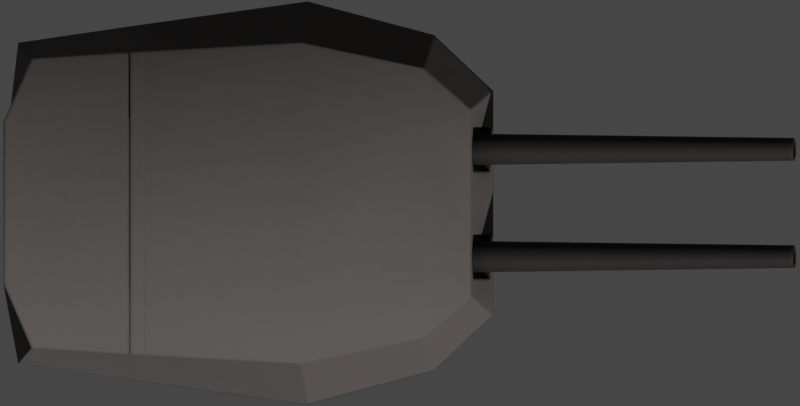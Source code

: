 # Source: VickersMkH12In.blend  (saved by Blender 2.93.20; exported with 4.5.12 LTS)
import bpy
from mathutils import Matrix  # noqa: F401  (used for matrix-valued properties, if any)

bpy.ops.wm.read_factory_settings(use_empty=True)
scene = bpy.context.scene
scene.name = 'Scene'

# ---- collections
col_collection = bpy.data.collections.new('Collection'); scene.collection.children.link(col_collection)

# ---- materials (node trees are filled in below, after node groups)
mat_turret = bpy.data.materials.new('Turret')
mat_deck_dark = bpy.data.materials.new('Deck Dark')
mat_black = bpy.data.materials.new('Black')

# ---- node groups
ng_mk48_shader = bpy.data.node_groups.new('Mk48 Shader', 'ShaderNodeTree')
_s = ng_mk48_shader.interface.new_socket(name='BSDF', in_out='OUTPUT', socket_type='NodeSocketShader')
_s = ng_mk48_shader.interface.new_socket(name='Color', in_out='INPUT', socket_type='NodeSocketColor')
_s.default_value = (0.2529, 0.2529, 0.2529, 1.0)
_s = ng_mk48_shader.interface.new_socket(name='Roughness', in_out='INPUT', socket_type='NodeSocketFloat')
_s.subtype = 'FACTOR'
_s.default_value = 0.5
_s.min_value = 0.0
_s.max_value = 1.0
_s = ng_mk48_shader.interface.new_socket(name='Metallic', in_out='INPUT', socket_type='NodeSocketFloat')
_s.subtype = 'FACTOR'
_s.default_value = 1.0
_s.min_value = 0.0
_s.max_value = 1.0
_N = ng_mk48_shader.nodes; _L = ng_mk48_shader.links
n0 = _N.new('NodeGroupOutput'); n0.name = 'Group Output'; n0.location = (421, 0)
n1 = _N.new('ShaderNodeBsdfPrincipled'); n1.name = 'Principled BSDF'; n1.location = (131, 46)
n1.distribution = 'GGX'
n1.subsurface_method = 'BURLEY'
n1.inputs[3].default_value = 1.45
n1.inputs[27].default_value = (0.0, 0.0, 0.0, 1.0)
n1.inputs[28].default_value = 1.0
n2 = _N.new('ShaderNodeAmbientOcclusion'); n2.name = 'Ambient Occlusion'; n2.location = (-85, 128)
n2.samples = 8
n3 = _N.new('ShaderNodeBevel'); n3.name = 'Bevel'; n3.location = (-265, -248)
n3.inputs[0].default_value = 0.1
n4 = _N.new('NodeGroupInput'); n4.name = 'Mk48 Shader'; n4.location = (-468, -27)
n5 = _N.new('ShaderNodeNewGeometry'); n5.name = 'Geometry'; n5.location = (-875, -245)
n6 = _N.new('ShaderNodeBump'); n6.name = 'Bump'; n6.location = (-470, -299)
n6.inputs[0].default_value = 0.01
n6.inputs[1].default_value = 1.0
n6.inputs[2].default_value = 1.0
n7 = _N.new('ShaderNodeTexNoise'); n7.name = 'Noise Texture'; n7.location = (-671, -234)
n7.inputs[2].default_value = 2.0
_L.new(n1.outputs[0], n0.inputs[0])
_L.new(n2.outputs[0], n1.inputs[0])
_L.new(n4.outputs[0], n2.inputs[0])
_L.new(n4.outputs[1], n1.inputs[2])
_L.new(n4.outputs[2], n1.inputs[1])
_L.new(n3.outputs[0], n2.inputs[2])
_L.new(n5.outputs[0], n7.inputs[0])
_L.new(n7.outputs[0], n6.inputs[3])
_L.new(n6.outputs[0], n3.inputs[1])
_L.new(n3.outputs[0], n1.inputs[5])
n0.is_active_output = True
ng_auto_smooth = bpy.data.node_groups.new('Auto Smooth', 'GeometryNodeTree')
_s = ng_auto_smooth.interface.new_socket(name='Geometry', in_out='OUTPUT', socket_type='NodeSocketGeometry')
_s = ng_auto_smooth.interface.new_socket(name='Geometry', in_out='INPUT', socket_type='NodeSocketGeometry')
_s = ng_auto_smooth.interface.new_socket(name='Angle', in_out='INPUT', socket_type='NodeSocketFloat')
_s.subtype = 'ANGLE'
_s.min_value = 0.0
_s.max_value = 3.142
ng_auto_smooth.is_modifier = True
_N = ng_auto_smooth.nodes; _L = ng_auto_smooth.links
n0 = _N.new('NodeGroupOutput'); n0.name = 'Group Output'; n0.location = (480, -100)
n1 = _N.new('NodeGroupInput'); n1.name = 'Group Input'; n1.location = (-420, -300)
n2 = _N.new('NodeGroupInput'); n2.name = 'Group Input.001'; n2.location = (-60, -100)
n3 = _N.new('GeometryNodeSetShadeSmooth'); n3.name = 'Set Shade Smooth'; n3.location = (120, -100)
n3.domain = 'EDGE'
n4 = _N.new('GeometryNodeSetShadeSmooth'); n4.name = 'Set Shade Smooth.001'; n4.location = (300, -100)
n5 = _N.new('GeometryNodeInputMeshEdgeAngle'); n5.name = 'Edge Angle'; n5.location = (-420, -220)
n6 = _N.new('GeometryNodeInputEdgeSmooth'); n6.name = 'Is Edge Smooth'; n6.location = (-60, -160)
n7 = _N.new('GeometryNodeInputShadeSmooth'); n7.name = 'Is Face Smooth'; n7.location = (-240, -340)
n8 = _N.new('FunctionNodeBooleanMath'); n8.name = 'Boolean Math'; n8.location = (-60, -220)
n9 = _N.new('FunctionNodeCompare'); n9.name = 'Compare'; n9.location = (-240, -180)
n9.operation = 'LESS_EQUAL'
_L.new(n5.outputs[0], n9.inputs[0])
_L.new(n4.outputs[0], n0.inputs[0])
_L.new(n1.outputs[1], n9.inputs[1])
_L.new(n9.outputs[0], n8.inputs[0])
_L.new(n7.outputs[0], n8.inputs[1])
_L.new(n2.outputs[0], n3.inputs[0])
_L.new(n6.outputs[0], n3.inputs[1])
_L.new(n3.outputs[0], n4.inputs[0])
_L.new(n8.outputs[0], n3.inputs[2])
n0.is_active_output = True

# ---- material node trees
mat_turret.use_nodes = True; mat_turret.node_tree.nodes.clear()
_N = mat_turret.node_tree.nodes; _L = mat_turret.node_tree.links
n0 = _N.new('ShaderNodeOutputMaterial'); n0.name = 'Material Output'; n0.location = (300, 300)
n1 = _N.new('ShaderNodeGroup'); n1.name = 'Mk48 Shader'; n1.location = (46, 305)
n1.label = 'Mk48 Shader'
n1.node_tree = ng_mk48_shader
n1.inputs[0].default_value = (0.08714, 0.07656, 0.07233, 1.0)
n1.inputs[1].default_value = 0.75
n1.inputs[2].default_value = 0.25
_L.new(n1.outputs[0], n0.inputs[0])
n0.is_active_output = True
mat_deck_dark.use_nodes = True; mat_deck_dark.node_tree.nodes.clear()
_N = mat_deck_dark.node_tree.nodes; _L = mat_deck_dark.node_tree.links
n0 = _N.new('ShaderNodeOutputMaterial'); n0.name = 'Material Output'; n0.location = (300, 300)
n1 = _N.new('ShaderNodeGroup'); n1.name = 'Mk48 Shader'; n1.location = (46, 305)
n1.label = 'Mk48 Shader'
n1.node_tree = ng_mk48_shader
n1.inputs[0].default_value = (0.02, 0.01631, 0.01481, 1.0)
n1.inputs[1].default_value = 0.75
n1.inputs[2].default_value = 0.25
_L.new(n1.outputs[0], n0.inputs[0])
n0.is_active_output = True
mat_black.use_nodes = True; mat_black.node_tree.nodes.clear()
_N = mat_black.node_tree.nodes; _L = mat_black.node_tree.links
n0 = _N.new('ShaderNodeOutputMaterial'); n0.name = 'Material Output'; n0.location = (300, 300)
n1 = _N.new('ShaderNodeGroup'); n1.name = 'Mk48 Shader'; n1.location = (46, 305)
n1.label = 'Mk48 Shader'
n1.node_tree = ng_mk48_shader
n1.inputs[0].default_value = (0.0, 0.0, 0.0, 1.0)
n1.inputs[1].default_value = 1.0
n1.inputs[2].default_value = 0.0
_L.new(n1.outputs[0], n0.inputs[0])
n0.is_active_output = True

# ---- world
world_world = bpy.data.worlds.new('World'); scene.world = world_world
world_world.use_nodes = True; world_world.node_tree.nodes.clear()
_N = world_world.node_tree.nodes; _L = world_world.node_tree.links
n0 = _N.new('ShaderNodeOutputWorld'); n0.name = 'World Output'; n0.location = (300, 300)
n1 = _N.new('ShaderNodeBackground'); n1.name = 'Background'; n1.location = (10, 300)
n1.inputs[0].default_value = (0.05088, 0.05088, 0.05088, 1.0)
_L.new(n1.outputs[0], n0.inputs[0])
n0.is_active_output = True
world_world.color = (0.05088, 0.05088, 0.05088)
world_world.use_sun_shadow = False
world_world.sun_shadow_jitter_overblur = 0.0

# ---- cameras
cam_camera = bpy.data.cameras.new('Camera')
cam_camera.type = 'ORTHO'
cam_camera.clip_end = 100.0
cam_camera.ortho_scale = 16.65
cam_camera.show_mist = True

# ---- meshes
me_cube_012 = bpy.data.meshes.new('Cube.012')
me_cube_012.from_pydata([(-5.596, -3.336, 0.0), (-5.324, -3.015, 2.14), (-5.596, 3.336, 0.0), (-5.324, 3.015, 2.14), (3.059, -3.496, 0.0), (2.837, -2.808, 1.503), (3.059, 3.496, 0.0), (2.837, 2.808, 1.503), (0.4256, 4.196, 0.0), (0.2795, 3.345, 1.579), (0.4256, -4.196, 0.0), (0.2795, -3.345, 1.579), (3.821, 1.949, 1.568), (4.291, 2.331, 0.0), (4.291, -2.331, 0.0), (3.821, -1.949, 1.568), (-5.77, 1.858, 0.0), (-5.77, -1.858, 0.0), (-5.906, -1.68, 2.74), (-5.906, 1.68, 2.74), (3.059, -1.948, 0.0), (3.059, 1.948, 0.0), (2.837, 1.564, 1.847), (2.837, -1.564, 1.847), (0.2795, 1.863, 2.345), (0.2795, -1.863, 2.345), (0.3705, 2.382, 0.0), (0.3705, -2.382, 0.0), (4.291, -1.299, 0.0), (4.291, 1.299, 0.0), (3.821, 1.086, 1.568), (3.821, -1.086, 1.568), (-3.266, 3.678, 0.0), (-3.266, -3.146, 1.917), (-3.266, 3.146, 1.917), (-3.266, -3.678, 0.0), (-3.266, 2.067, 0.0), (-3.266, -2.067, 0.0), (-3.266, 1.753, 2.583), (-3.266, -1.753, 2.583), (-2.98, 3.162, 1.89), (-2.969, -3.72, 0.0), (-2.98, 1.762, 2.564), (-2.98, -1.762, 2.564), (-2.969, 3.72, 0.0), (-2.98, -3.162, 1.89), (-2.973, 2.092, 0.0), (-2.973, -2.092, 0.0), (-2.98, -3.162, 1.914), (-3.266, -3.146, 1.941), (-3.266, 1.753, 2.607), (-3.266, -1.753, 2.607), (-3.266, 3.146, 1.941), (-2.98, 3.162, 1.914), (-2.98, 1.762, 2.588), (-2.98, -1.762, 2.588)], [], [(16, 19, 3, 2), (8, 9, 7, 6), (5, 4, 14, 15), (35, 33, 1, 0), (27, 20, 4, 10), (39, 18, 1, 33), (23, 25, 11, 5), (47, 27, 10, 41), (4, 5, 11, 10), (44, 40, 9, 8), (28, 31, 15, 14), (21, 6, 13, 29), (23, 5, 15, 31), (6, 7, 12, 13), (7, 22, 30, 12), (22, 23, 31, 30), (4, 20, 28, 14), (20, 21, 29, 28), (13, 12, 30, 29), (29, 30, 31, 28), (44, 8, 26, 46), (46, 26, 27, 47), (7, 9, 24, 22), (22, 24, 25, 23), (34, 3, 19, 38), (38, 19, 18, 39), (8, 6, 21, 26), (26, 21, 20, 27), (0, 1, 18, 17), (17, 18, 19, 16), (40, 34, 52, 53), (43, 42, 54, 55), (16, 36, 37, 17), (2, 32, 36, 16), (2, 3, 34, 32), (17, 37, 35, 0), (34, 38, 50, 52), (41, 45, 33, 35), (10, 11, 45, 41), (25, 43, 45, 11), (9, 40, 42, 24), (24, 42, 43, 25), (36, 46, 47, 37), (32, 44, 46, 36), (32, 34, 40, 44), (37, 47, 41, 35), (54, 50, 51, 55), (53, 52, 50, 54), (55, 51, 49, 48), (45, 43, 55, 48), (39, 33, 49, 51), (33, 45, 48, 49), (38, 39, 51, 50), (42, 40, 53, 54)])
me_cube_012.polygons.foreach_set('use_smooth', [True] * 54)
_k = set([(4, 5), (6, 7), (8, 9), (10, 11)])
me_cube_012.attributes.new('sharp_edge', 'BOOLEAN', 'EDGE').data.foreach_set('value', [ (min(e.vertices), max(e.vertices)) in _k for e in me_cube_012.edges])
_uv = me_cube_012.uv_layers.new(name='UVMap')
_uv.uv.foreach_set('vector', [0.375, 0.1667, 0.625, 0.1667, 0.625, 0.25, 0.375, 0.25, 0.375, 0.4223, 0.625, 0.4223, 0.625, 0.5, 0.375, 0.5, 0.625, 0.75, 0.375, 0.75, 0.375, 0.75, 0.625, 0.75, 0.375, 0.9314, 0.625, 0.9314, 0.625, 1.0, 0.375, 1.0, 0.2973, 0.6667, 0.375, 0.6667, 0.375, 0.75, 0.2973, 0.75, 0.8064, 0.6667, 0.875, 0.6667, 0.875, 0.75, 0.8064, 0.75, 0.625, 0.6667, 0.7027, 0.6667, 0.7027, 0.75, 0.625, 0.75, 0.2019, 0.6667, 0.2973, 0.6667, 0.2973, 0.75, 0.2019, 0.75, 0.375, 0.75, 0.625, 0.75, 0.625, 0.8277, 0.375, 0.8277, 0.375, 0.3269, 0.625, 0.3269, 0.625, 0.4223, 0.375, 0.4223, 0.375, 0.6667, 0.625, 0.6667, 0.625, 0.75, 0.375, 0.75, 0.375, 0.5833, 0.375, 0.5, 0.375, 0.5, 0.375, 0.5833, 0.625, 0.6667, 0.625, 0.75, 0.625, 0.75, 0.625, 0.6667, 0.375, 0.5, 0.625, 0.5, 0.625, 0.5, 0.375, 0.5, 0.625, 0.5, 0.625, 0.5833, 0.625, 0.5833, 0.625, 0.5, 0.625, 0.5833, 0.625, 0.6667, 0.625, 0.6667, 0.625, 0.5833, 0.375, 0.75, 0.375, 0.6667, 0.375, 0.6667, 0.375, 0.75, 0.375, 0.6667, 0.375, 0.5833, 0.375, 0.5833, 0.375, 0.6667, 0.375, 0.5, 0.625, 0.5, 0.625, 0.5833, 0.375, 0.5833, 0.375, 0.5833, 0.625, 0.5833, 0.625, 0.6667, 0.375, 0.6667, 0.2019, 0.5, 0.2973, 0.5, 0.2973, 0.5833, 0.2019, 0.5833, 0.2019, 0.5833, 0.2973, 0.5833, 0.2973, 0.6667, 0.2019, 0.6667, 0.625, 0.5, 0.7027, 0.5, 0.7027, 0.5833, 0.625, 0.5833, 0.625, 0.5833, 0.7027, 0.5833, 0.7027, 0.6667, 0.625, 0.6667, 0.8064, 0.5, 0.875, 0.5, 0.875, 0.5833, 0.8064, 0.5833, 0.8064, 0.5833, 0.875, 0.5833, 0.875, 0.6667, 0.8064, 0.6667, 0.2973, 0.5, 0.375, 0.5, 0.375, 0.5833, 0.2973, 0.5833, 0.2973, 0.5833, 0.375, 0.5833, 0.375, 0.6667, 0.2973, 0.6667, 0.375, 0.0, 0.625, 0.0, 0.625, 0.08333, 0.375, 0.08333, 0.375, 0.08333, 0.625, 0.08333, 0.625, 0.1667, 0.375, 0.1667, 0.625, 0.3269, 0.625, 0.3186, 0.625, 0.3186, 0.625, 0.3269, 0.7981, 0.6667, 0.7981, 0.5833, 0.7981, 0.5833, 0.7981, 0.6667, 0.125, 0.5833, 0.1936, 0.5833, 0.1936, 0.6667, 0.125, 0.6667, 0.125, 0.5, 0.1936, 0.5, 0.1936, 0.5833, 0.125, 0.5833, 0.375, 0.25, 0.625, 0.25, 0.625, 0.3186, 0.375, 0.3186, 0.125, 0.6667, 0.1936, 0.6667, 0.1936, 0.75, 0.125, 0.75, 0.8064, 0.5, 0.8064, 0.5833, 0.8064, 0.5833, 0.8064, 0.5, 0.375, 0.9231, 0.625, 0.9231, 0.625, 0.9314, 0.375, 0.9314, 0.375, 0.8277, 0.625, 0.8277, 0.625, 0.9231, 0.375, 0.9231, 0.7027, 0.6667, 0.7981, 0.6667, 0.7981, 0.75, 0.7027, 0.75, 0.7027, 0.5, 0.7981, 0.5, 0.7981, 0.5833, 0.7027, 0.5833, 0.7027, 0.5833, 0.7981, 0.5833, 0.7981, 0.6667, 0.7027, 0.6667, 0.1936, 0.5833, 0.2019, 0.5833, 0.2019, 0.6667, 0.1936, 0.6667, 0.1936, 0.5, 0.2019, 0.5, 0.2019, 0.5833, 0.1936, 0.5833, 0.375, 0.3186, 0.625, 0.3186, 0.625, 0.3269, 0.375, 0.3269, 0.1936, 0.6667, 0.2019, 0.6667, 0.2019, 0.75, 0.1936, 0.75, 0.7981, 0.5833, 0.8064, 0.5833, 0.8064, 0.6667, 0.7981, 0.6667, 0.7981, 0.5, 0.8064, 0.5, 0.8064, 0.5833, 0.7981, 0.5833, 0.7981, 0.6667, 0.8064, 0.6667, 0.8064, 0.75, 0.7981, 0.75, 0.7981, 0.75, 0.7981, 0.6667, 0.7981, 0.6667, 0.7981, 0.75, 0.8064, 0.6667, 0.8064, 0.75, 0.8064, 0.75, 0.8064, 0.6667, 0.625, 0.9314, 0.625, 0.9231, 0.625, 0.9231, 0.625, 0.9314, 0.8064, 0.5833, 0.8064, 0.6667, 0.8064, 0.6667, 0.8064, 0.5833, 0.7981, 0.5833, 0.7981, 0.5, 0.7981, 0.5, 0.7981, 0.5833])
me_cube_012.materials.append(mat_turret)
me_cube_012.use_remesh_fix_poles = True
me_cube_012.use_remesh_preserve_attributes = False
me_cube_012.update()
me_cube_013 = bpy.data.meshes.new('Cube.013')
me_cube_013.from_pydata([(-0.1335, -0.4605, -0.6072), (-0.1335, -0.4605, 0.6072), (-0.1335, 0.4605, -0.6072), (-0.1335, 0.4605, 0.6072), (0.1335, -0.4605, -0.6072), (0.1335, -0.4605, 0.6072), (0.1335, 0.4605, -0.6072), (0.1335, 0.4605, 0.6072), (-0.1335, 0.1535, -0.6936), (-0.1335, -0.1535, -0.6936), (-0.1335, -0.1535, 0.6936), (-0.1335, 0.1535, 0.6936), (0.1335, -0.1535, -0.6936), (0.1335, 0.1535, -0.6936), (0.1335, 0.1535, 0.6936), (0.1335, -0.1535, 0.6936)], [], [(8, 11, 3, 2), (2, 3, 7, 6), (12, 15, 5, 4), (4, 5, 1, 0), (9, 12, 4, 0), (15, 10, 1, 5), (7, 3, 11, 14), (14, 11, 10, 15), (2, 6, 13, 8), (8, 13, 12, 9), (6, 7, 14, 13), (13, 14, 15, 12), (0, 1, 10, 9), (9, 10, 11, 8)])
_uv = me_cube_013.uv_layers.new(name='UVMap')
_uv.uv.foreach_set('vector', [0.375, 0.1667, 0.625, 0.1667, 0.625, 0.25, 0.375, 0.25, 0.375, 0.25, 0.625, 0.25, 0.625, 0.5, 0.375, 0.5, 0.375, 0.6667, 0.625, 0.6667, 0.625, 0.75, 0.375, 0.75, 0.375, 0.75, 0.625, 0.75, 0.625, 1.0, 0.375, 1.0, 0.125, 0.6667, 0.375, 0.6667, 0.375, 0.75, 0.125, 0.75, 0.625, 0.6667, 0.875, 0.6667, 0.875, 0.75, 0.625, 0.75, 0.625, 0.5, 0.875, 0.5, 0.875, 0.5833, 0.625, 0.5833, 0.625, 0.5833, 0.875, 0.5833, 0.875, 0.6667, 0.625, 0.6667, 0.125, 0.5, 0.375, 0.5, 0.375, 0.5833, 0.125, 0.5833, 0.125, 0.5833, 0.375, 0.5833, 0.375, 0.6667, 0.125, 0.6667, 0.375, 0.5, 0.625, 0.5, 0.625, 0.5833, 0.375, 0.5833, 0.375, 0.5833, 0.625, 0.5833, 0.625, 0.6667, 0.375, 0.6667, 0.375, 0.0, 0.625, 0.0, 0.625, 0.08333, 0.375, 0.08333, 0.375, 0.08333, 0.625, 0.08333, 0.625, 0.1667, 0.375, 0.1667])
me_cube_013.use_remesh_fix_poles = True
me_cube_013.use_remesh_preserve_attributes = False
me_cube_013.update()
me_cylinder_016 = bpy.data.meshes.new('Cylinder.016')
me_cylinder_016.from_pydata([(-0.4127, 0.3294, 2.872e-06), (6.63, 0.1715, 3.134e-06), (-0.4127, 0.3043, -0.1261), (6.63, 0.1585, -0.06563), (-0.4127, 0.2329, -0.2329), (6.63, 0.1213, -0.1213), (-0.4127, 0.1261, -0.3043), (6.63, 0.06564, -0.1585), (-0.4127, 3.054e-07, -0.3294), (6.63, 3.565e-07, -0.1715), (-0.4127, -0.1261, -0.3043), (6.63, -0.06564, -0.1585), (-0.4127, -0.2329, -0.2329), (6.63, -0.1213, -0.1213), (-0.4127, -0.3043, -0.1261), (6.63, -0.1585, -0.06563), (-0.4127, -0.3294, 2.912e-06), (6.63, -0.1715, 3.147e-06), (-0.4127, -0.3043, 0.1261), (6.63, -0.1585, 0.06564), (-0.4127, -0.2329, 0.2329), (6.63, -0.1213, 0.1213), (-0.4127, -0.1261, 0.3043), (6.63, -0.06564, 0.1585), (-0.4127, 3.237e-07, 0.3294), (6.63, 3.557e-07, 0.1715), (-0.4127, 0.1261, 0.3043), (6.63, 0.06564, 0.1585), (-0.4127, 0.2329, 0.2329), (6.63, 0.1213, 0.1213), (-0.4127, 0.3043, 0.1261), (6.63, 0.1585, 0.06564), (6.63, 0.2189, -0.09068), (6.63, 0.237, 3.123e-06), (6.63, 0.1676, -0.1676), (6.63, 0.09068, -0.2189), (6.63, 3.535e-07, -0.237), (6.63, -0.09068, -0.2189), (6.63, -0.1676, -0.1676), (6.63, -0.2189, -0.09068), (6.63, -0.237, 3.151e-06), (6.63, -0.2189, 0.09068), (6.63, -0.1676, 0.1676), (6.63, -0.09068, 0.2189), (6.63, 3.667e-07, 0.237), (6.63, 0.09068, 0.2189), (6.63, 0.1676, 0.1676), (6.63, 0.2189, 0.09068), (3.63, 0.1585, -0.06563), (3.63, 0.1715, 3.134e-06), (3.63, 0.1213, -0.1213), (3.63, 0.06564, -0.1585), (3.63, -6.362e-07, -0.1715), (3.63, -0.06564, -0.1585), (3.63, -0.1213, -0.1213), (3.63, -0.1585, -0.06563), (3.63, -0.1715, 3.147e-06), (3.63, -0.1585, 0.06564), (3.63, -0.1213, 0.1213), (3.63, -0.06564, 0.1585), (3.63, -6.37e-07, 0.1715), (3.63, 0.06564, 0.1585), (3.63, 0.1213, 0.1213), (3.63, 0.1585, 0.06564)], [], [(0, 33, 32, 2), (2, 32, 34, 4), (4, 34, 35, 6), (6, 35, 36, 8), (8, 36, 37, 10), (10, 37, 38, 12), (12, 38, 39, 14), (14, 39, 40, 16), (16, 40, 41, 18), (18, 41, 42, 20), (20, 42, 43, 22), (22, 43, 44, 24), (24, 44, 45, 26), (26, 45, 46, 28), (19, 17, 56, 57), (28, 46, 47, 30), (30, 47, 33, 0), (0, 2, 4, 6, 8, 10, 12, 14, 16, 18, 20, 22, 24, 26, 28, 30), (1, 3, 32, 33), (3, 5, 34, 32), (5, 7, 35, 34), (7, 9, 36, 35), (9, 11, 37, 36), (11, 13, 38, 37), (13, 15, 39, 38), (15, 17, 40, 39), (17, 19, 41, 40), (19, 21, 42, 41), (21, 23, 43, 42), (23, 25, 44, 43), (25, 27, 45, 44), (27, 29, 46, 45), (29, 31, 47, 46), (31, 1, 33, 47), (48, 49, 63, 62, 61, 60, 59, 58, 57, 56, 55, 54, 53, 52, 51, 50), (5, 3, 48, 50), (21, 19, 57, 58), (7, 5, 50, 51), (23, 21, 58, 59), (9, 7, 51, 52), (25, 23, 59, 60), (11, 9, 52, 53), (27, 25, 60, 61), (13, 11, 53, 54), (29, 27, 61, 62), (15, 13, 54, 55), (31, 29, 62, 63), (17, 15, 55, 56), (3, 1, 49, 48), (1, 31, 63, 49)])
me_cylinder_016.polygons.foreach_set('use_smooth', [True] * 50)
me_cylinder_016.polygons.foreach_set('material_index', [0, 0, 0, 0, 0, 0, 0, 0, 0, 0, 0, 0, 0, 0, 1, 0, 0, 0, 0, 0, 0, 0, 0, 0, 0, 0, 0, 0, 0, 0, 0, 0, 0, 0, 1, 1, 1, 1, 1, 1, 1, 1, 1, 1, 1, 1, 1, 1, 1, 1])
_uv = me_cylinder_016.uv_layers.new(name='UVMap')
_uv.uv.foreach_set('vector', [1.0, 0.5, 1.0, 1.0, 0.9375, 1.0, 0.9375, 0.5, 0.9375, 0.5, 0.9375, 1.0, 0.875, 1.0, 0.875, 0.5, 0.875, 0.5, 0.875, 1.0, 0.8125, 1.0, 0.8125, 0.5, 0.8125, 0.5, 0.8125, 1.0, 0.75, 1.0, 0.75, 0.5, 0.75, 0.5, 0.75, 1.0, 0.6875, 1.0, 0.6875, 0.5, 0.6875, 0.5, 0.6875, 1.0, 0.625, 1.0, 0.625, 0.5, 0.625, 0.5, 0.625, 1.0, 0.5625, 1.0, 0.5625, 0.5, 0.5625, 0.5, 0.5625, 1.0, 0.5, 1.0, 0.5, 0.5, 0.5, 0.5, 0.5, 1.0, 0.4375, 1.0, 0.4375, 0.5, 0.4375, 0.5, 0.4375, 1.0, 0.375, 1.0, 0.375, 0.5, 0.375, 0.5, 0.375, 1.0, 0.3125, 1.0, 0.3125, 0.5, 0.3125, 0.5, 0.3125, 1.0, 0.25, 1.0, 0.25, 0.5, 0.25, 0.5, 0.25, 1.0, 0.1875, 1.0, 0.1875, 0.5, 0.1875, 0.5, 0.1875, 1.0, 0.125, 1.0, 0.125, 0.5, 0.1835, 0.0895, 0.25, 0.07628, 0.25, 0.07628, 0.1835, 0.0895, 0.125, 0.5, 0.125, 1.0, 0.0625, 1.0, 0.0625, 0.5, 0.0625, 0.5, 0.0625, 1.0, 0.0, 1.0, 0.0, 0.5, 0.75, 0.49, 0.8418, 0.4717, 0.9197, 0.4197, 0.9717, 0.3418, 0.99, 0.25, 0.9717, 0.1582, 0.9197, 0.08029, 0.8418, 0.02827, 0.75, 0.01, 0.6582, 0.02827, 0.5803, 0.08029, 0.5283, 0.1582, 0.51, 0.25, 0.5283, 0.3418, 0.5803, 0.4197, 0.6582, 0.4717, 0.25, 0.4237, 0.3165, 0.4105, 0.3418, 0.4717, 0.25, 0.49, 0.3165, 0.4105, 0.3728, 0.3728, 0.4197, 0.4197, 0.3418, 0.4717, 0.3728, 0.3728, 0.4105, 0.3165, 0.4717, 0.3418, 0.4197, 0.4197, 0.4105, 0.3165, 0.4237, 0.25, 0.49, 0.25, 0.4717, 0.3418, 0.4237, 0.25, 0.4105, 0.1835, 0.4717, 0.1582, 0.49, 0.25, 0.4105, 0.1835, 0.3728, 0.1272, 0.4197, 0.08029, 0.4717, 0.1582, 0.3728, 0.1272, 0.3165, 0.0895, 0.3418, 0.02827, 0.4197, 0.08029, 0.3165, 0.0895, 0.25, 0.07628, 0.25, 0.01, 0.3418, 0.02827, 0.25, 0.07628, 0.1835, 0.0895, 0.1582, 0.02827, 0.25, 0.01, 0.1835, 0.0895, 0.1272, 0.1272, 0.08029, 0.08029, 0.1582, 0.02827, 0.1272, 0.1272, 0.0895, 0.1835, 0.02827, 0.1582, 0.08029, 0.08029, 0.0895, 0.1835, 0.07628, 0.25, 0.01, 0.25, 0.02827, 0.1582, 0.07628, 0.25, 0.0895, 0.3165, 0.02827, 0.3418, 0.01, 0.25, 0.0895, 0.3165, 0.1272, 0.3728, 0.08029, 0.4197, 0.02827, 0.3418, 0.1272, 0.3728, 0.1835, 0.4105, 0.1582, 0.4717, 0.08029, 0.4197, 0.1835, 0.4105, 0.25, 0.4237, 0.25, 0.49, 0.1582, 0.4717, 0.3165, 0.4105, 0.25, 0.4237, 0.1835, 0.4105, 0.1272, 0.3728, 0.0895, 0.3165, 0.07628, 0.25, 0.0895, 0.1835, 0.1272, 0.1272, 0.1835, 0.0895, 0.25, 0.07628, 0.3165, 0.0895, 0.3728, 0.1272, 0.4105, 0.1835, 0.4237, 0.25, 0.4105, 0.3165, 0.3728, 0.3728, 0.3728, 0.3728, 0.3165, 0.4105, 0.3165, 0.4105, 0.3728, 0.3728, 0.1272, 0.1272, 0.1835, 0.0895, 0.1835, 0.0895, 0.1272, 0.1272, 0.4105, 0.3165, 0.3728, 0.3728, 0.3728, 0.3728, 0.4105, 0.3165, 0.0895, 0.1835, 0.1272, 0.1272, 0.1272, 0.1272, 0.0895, 0.1835, 0.4237, 0.25, 0.4105, 0.3165, 0.4105, 0.3165, 0.4237, 0.25, 0.07628, 0.25, 0.0895, 0.1835, 0.0895, 0.1835, 0.07628, 0.25, 0.4105, 0.1835, 0.4237, 0.25, 0.4237, 0.25, 0.4105, 0.1835, 0.0895, 0.3165, 0.07628, 0.25, 0.07628, 0.25, 0.0895, 0.3165, 0.3728, 0.1272, 0.4105, 0.1835, 0.4105, 0.1835, 0.3728, 0.1272, 0.1272, 0.3728, 0.0895, 0.3165, 0.0895, 0.3165, 0.1272, 0.3728, 0.3165, 0.0895, 0.3728, 0.1272, 0.3728, 0.1272, 0.3165, 0.0895, 0.1835, 0.4105, 0.1272, 0.3728, 0.1272, 0.3728, 0.1835, 0.4105, 0.25, 0.07628, 0.3165, 0.0895, 0.3165, 0.0895, 0.25, 0.07628, 0.3165, 0.4105, 0.25, 0.4237, 0.25, 0.4237, 0.3165, 0.4105, 0.25, 0.4237, 0.1835, 0.4105, 0.1835, 0.4105, 0.25, 0.4237])
me_cylinder_016.materials.append(mat_deck_dark)
me_cylinder_016.materials.append(mat_black)
me_cylinder_016.use_remesh_fix_poles = True
me_cylinder_016.use_remesh_preserve_attributes = False
me_cylinder_016.update()

# ---- objects
ob_camera = bpy.data.objects.new('Camera', cam_camera)
ob_empty = bpy.data.objects.new('Empty', None)
ob_empty_001 = bpy.data.objects.new('Empty.001', None)
ob_lighting = bpy.data.objects.new('Lighting', None)
ob_turret = bpy.data.objects.new('Turret', me_cube_012)
ob_turret_boolean = bpy.data.objects.new('Turret Boolean', me_cube_013)
ob_cylinder_037 = bpy.data.objects.new('Cylinder.037', me_cylinder_016)

# ---- transforms, parenting, visibility, modifiers, constraints
ob_camera.location = (37.31, 0.0, 100.0)
ob_camera.lock_rotations_4d = False
ob_camera.empty_display_type = 'ARROWS'
ob_camera.color = (0.0, 0.0, 0.0, 0.0)
ob_camera.display_type = 'WIRE'
ob_camera.lineart.crease_threshold = 0.0
ob_empty.location = (0.3149, 30.43, 0.0)
ob_empty.rotation_euler = (0.0, -0.0, 0.005003)
ob_empty.scale = (28.5, 28.5, 28.5)
ob_empty.empty_display_type = 'IMAGE'
ob_empty.empty_display_size = 5.0
ob_empty.use_empty_image_alpha = True
ob_empty.color = (1.0, 1.0, 1.0, 0.5)
ob_empty_001.location = (0.3149, 30.43, 13.34)
ob_empty_001.rotation_euler = (1.571, 0.0, 0.0)
ob_empty_001.scale = (28.5, 28.5, 28.5)
ob_empty_001.empty_display_type = 'IMAGE'
ob_empty_001.empty_display_size = 5.0
ob_empty_001.use_empty_image_alpha = True
ob_empty_001.color = (1.0, 1.0, 1.0, 0.5)
ob_lighting.location = (0.0, 0.0, 0.0)
ob_turret.location = (34.96, 0.0, 15.16)
_m = ob_turret.modifiers.new('Boolean', 'BOOLEAN')
_m.object = ob_turret_boolean
_m = ob_turret.modifiers.new('Auto Smooth', 'NODES')
_m.node_group = ng_auto_smooth
_gi = [s.identifier for s in ng_auto_smooth.interface.items_tree if s.item_type == 'SOCKET' and s.in_out == 'INPUT']
_m[_gi[1]] = 0.5515  # Angle
ob_turret_boolean.parent = ob_turret
ob_turret_boolean.matrix_parent_inverse = Matrix(((1.0, -0.0, -0.0, -13.74), (-0.0, 1.0, 0.0, 6.257), (-0.0, -0.0, 1.0, -16.57), (-0.0, 0.0, -0.0, 1.0)))
ob_turret_boolean.location = (17.75, -7.374, 17.36)
ob_turret_boolean.rotation_euler = (0.0, -0.2847, 0.0)
ob_turret_boolean.hide_render = True
ob_turret_boolean.display_type = 'WIRE'
_m = ob_turret_boolean.modifiers.new('Mirror', 'MIRROR')
_m.use_axis = (False, True, False)
_m.use_mirror_merge = False
_m.mirror_object = ob_turret
ob_cylinder_037.parent = ob_turret
ob_cylinder_037.matrix_parent_inverse = Matrix(((1.0, -0.0, -0.0, -13.74), (-0.0, 1.0, 0.0, 6.257), (-0.0, -0.0, 1.0, -16.57), (-0.0, 0.0, -0.0, 1.0)))
ob_cylinder_037.location = (17.75, -7.374, 17.36)
ob_cylinder_037.rotation_euler = (0.0, -0.1571, 0.0)
_m = ob_cylinder_037.modifiers.new('Mirror', 'MIRROR')
_m.use_axis = (False, True, False)
_m.mirror_object = ob_turret
_m = ob_cylinder_037.modifiers.new('Auto Smooth', 'NODES')
_m.node_group = ng_auto_smooth
_gi = [s.identifier for s in ng_auto_smooth.interface.items_tree if s.item_type == 'SOCKET' and s.in_out == 'INPUT']
_m[_gi[1]] = 0.5236  # Angle

# ---- collection membership
col_collection.objects.link(ob_camera)
col_collection.objects.link(ob_empty)
col_collection.objects.link(ob_empty_001)
col_collection.objects.link(ob_lighting)
col_collection.objects.link(ob_turret)
col_collection.objects.link(ob_turret_boolean)
col_collection.objects.link(ob_cylinder_037)

# ---- scene / render settings (as saved in the file)
scene.camera = ob_camera
scene.frame_start = 1; scene.frame_end = 250; scene.frame_set(1)
scene.render.engine = 'CYCLES'
scene.render.resolution_x = 256
scene.render.resolution_y = 130
scene.render.film_transparent = True
scene.cycles.samples = 128
scene.cycles.sampling_pattern = 'TABULATED_SOBOL'
scene.cycles.use_adaptive_sampling = False
scene.cycles.use_light_tree = False
scene.view_settings.view_transform = 'Filmic'
bpy.context.view_layer.update()

# ---- added for rendering (the .blend has no usable light): sun
light_auto_sun = bpy.data.lights.new('AutoSun', 'SUN')
light_auto_sun.energy = 3.0
light_auto_sun.angle = 0.0523599
ob_auto_sun = bpy.data.objects.new('AutoSun', light_auto_sun)
scene.collection.objects.link(ob_auto_sun)
ob_auto_sun.rotation_euler = (0.872665, 0.174533, 0.523599)
bpy.context.view_layer.update()
